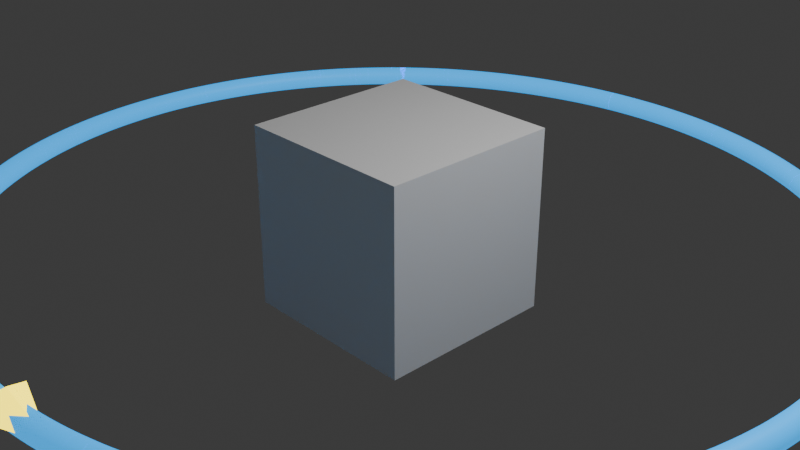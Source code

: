 # Source: supermileage.blend  (saved by Blender 5.1.29; exported with 4.5.12 LTS)
import bpy
from mathutils import Matrix  # noqa: F401  (used for matrix-valued properties, if any)

bpy.ops.wm.read_factory_settings(use_empty=True)
scene = bpy.context.scene
scene.name = 'Scene'

# ---- collections
col_collection = bpy.data.collections.new('Collection'); scene.collection.children.link(col_collection)

# ---- materials (node trees are filled in below, after node groups)
mat_material = bpy.data.materials.new('Material')
mat_material.alpha_threshold = 0.0
mat_material.use_backface_culling_lightprobe_volume = False
mat_material.roughness = 0.5
mat_material.line_color = (0.0, 0.0, 0.0, 1.0)
mat_gps_carmat = bpy.data.materials.new('GPS_CarMat')
mat_gps_trailmat = bpy.data.materials.new('GPS_TrailMat')
mat_gps_textmat = bpy.data.materials.new('GPS_TextMat')

# ---- material node trees
mat_material.use_nodes = True; mat_material.node_tree.nodes.clear()
_N = mat_material.node_tree.nodes; _L = mat_material.node_tree.links
n0 = _N.new('ShaderNodeOutputMaterial'); n0.name = 'Material Output'; n0.location = (200, 100)
n1 = _N.new('ShaderNodeBsdfPrincipled'); n1.name = 'Principled BSDF'; n1.location = (-200, 100)
_L.new(n1.outputs[0], n0.inputs[0])
n0.is_active_output = True
mat_gps_carmat.use_nodes = True; mat_gps_carmat.node_tree.nodes.clear()
_N = mat_gps_carmat.node_tree.nodes; _L = mat_gps_carmat.node_tree.links
n0 = _N.new('ShaderNodeBsdfPrincipled'); n0.name = 'Principled BSDF'; n0.location = (-200, 100)
n0.inputs[0].default_value = (1.0, 0.7933, 0.0, 1.0)
n0.inputs[27].default_value = (1.0, 0.7933, 0.0, 1.0)
n0.inputs[28].default_value = 3.0
n1 = _N.new('ShaderNodeOutputMaterial'); n1.name = 'Material Output'; n1.location = (200, 100)
_L.new(n0.outputs[0], n1.inputs[0])
n1.is_active_output = True
mat_gps_trailmat.use_nodes = True; mat_gps_trailmat.node_tree.nodes.clear()
_N = mat_gps_trailmat.node_tree.nodes; _L = mat_gps_trailmat.node_tree.links
n0 = _N.new('ShaderNodeBsdfPrincipled'); n0.name = 'Principled BSDF'; n0.location = (-200, 100)
n0.inputs[0].default_value = (0.0, 0.4, 1.0, 1.0)
n0.inputs[27].default_value = (0.0, 0.4, 1.0, 1.0)
n0.inputs[28].default_value = 1.0
n1 = _N.new('ShaderNodeOutputMaterial'); n1.name = 'Material Output'; n1.location = (200, 100)
_L.new(n0.outputs[0], n1.inputs[0])
n1.is_active_output = True
mat_gps_textmat.use_nodes = True; mat_gps_textmat.node_tree.nodes.clear()
_N = mat_gps_textmat.node_tree.nodes; _L = mat_gps_textmat.node_tree.links
n0 = _N.new('ShaderNodeBsdfPrincipled'); n0.name = 'Principled BSDF'; n0.location = (-200, 100)
n0.inputs[0].default_value = (1.0, 1.0, 1.0, 1.0)
n0.inputs[28].default_value = 1.0
n1 = _N.new('ShaderNodeOutputMaterial'); n1.name = 'Material Output'; n1.location = (200, 100)
_L.new(n0.outputs[0], n1.inputs[0])
n1.is_active_output = True

# ---- world
world_world = bpy.data.worlds.new('World'); scene.world = world_world
world_world.use_nodes = True; world_world.node_tree.nodes.clear()
_N = world_world.node_tree.nodes; _L = world_world.node_tree.links
n0 = _N.new('ShaderNodeOutputWorld'); n0.name = 'World Output'; n0.location = (200, 100)
n1 = _N.new('ShaderNodeBackground'); n1.name = 'Background'; n1.location = (-200, 100)
n1.inputs[0].default_value = (0.05088, 0.05088, 0.05088, 1.0)
_L.new(n1.outputs[0], n0.inputs[0])
n0.is_active_output = True
world_world.color = (0.05088, 0.05088, 0.05088)
world_world.sun_shadow_jitter_overblur = 0.0

# ---- cameras
cam_camera = bpy.data.cameras.new('Camera')
cam_camera.clip_end = 100.0
cam_camera.ortho_scale = 7.314

# ---- lights
light_light = bpy.data.lights.new('Light', 'POINT')
light_light.energy = 1000.0
light_light.shadow_soft_size = 0.1

# ---- meshes
me_cube = bpy.data.meshes.new('Cube')
me_cube.from_pydata([(1.0, 1.0, 1.0), (1.0, 1.0, -1.0), (1.0, -1.0, 1.0), (1.0, -1.0, -1.0), (-1.0, 1.0, 1.0), (-1.0, 1.0, -1.0), (-1.0, -1.0, 1.0), (-1.0, -1.0, -1.0)], [], [(0, 4, 6, 2), (3, 2, 6, 7), (7, 6, 4, 5), (5, 1, 3, 7), (1, 0, 2, 3), (5, 4, 0, 1)])
_uv = me_cube.uv_layers.new(name='UVMap')
_uv.uv.foreach_set('vector', [0.625, 0.5, 0.875, 0.5, 0.875, 0.75, 0.625, 0.75, 0.375, 0.75, 0.625, 0.75, 0.625, 1.0, 0.375, 1.0, 0.375, 0.0, 0.625, 0.0, 0.625, 0.25, 0.375, 0.25, 0.125, 0.5, 0.375, 0.5, 0.375, 0.75, 0.125, 0.75, 0.375, 0.5, 0.625, 0.5, 0.625, 0.75, 0.375, 0.75, 0.375, 0.25, 0.625, 0.25, 0.625, 0.5, 0.375, 0.5])
me_cube.materials.append(mat_material)
me_cube.use_mirror_vertex_groups = False
me_cube.update()
me_gps_carmesh = bpy.data.meshes.new('GPS_CarMesh')
me_gps_carmesh.from_pydata([(0.0, 1.0, 0.0), (-0.5, -0.4, 0.0), (0.5, -0.4, 0.0), (0.0, 0.1, 0.4)], [], [(0, 1, 3), (0, 3, 2), (1, 2, 3), (0, 2, 1)])
me_gps_carmesh.materials.append(mat_gps_carmat)
me_gps_carmesh.update()

# ---- curves / text
cu_gps_trailcurve = bpy.data.curves.new('GPS_TrailCurve', 'CURVE')
cu_gps_trailcurve.dimensions = '3D'
_sp = cu_gps_trailcurve.splines.new('POLY'); _sp.points.add(499)
_sp.points.foreach_set('co', [3.74, 2.441, 0.0, 1.0, 3.686, 2.518, 0.0, 1.0, 3.631, 2.594, 0.0, 1.0, 3.574, 2.668, 0.0, 1.0, 3.515, 2.741, 0.0, 1.0, 3.455, 2.812, 0.0, 1.0, 3.394, 2.883, 0.0, 1.0, 3.328, 2.955, 0.0, 1.0, 3.264, 3.022, 0.0, 1.0, 3.198, 3.089, 0.0, 1.0, 3.13, 3.154, 0.0, 1.0, 3.06, 3.218, 0.0, 1.0, 2.989, 3.281, 0.0, 1.0, 2.918, 3.342, 0.0, 1.0, 2.845, 3.401, 0.0, 1.0, 2.771, 3.459, 0.0, 1.0, 2.695, 3.516, 0.0, 1.0, 2.618, 3.57, 0.0, 1.0, 2.54, 3.624, 0.0, 1.0, 2.461, 3.675, 0.0, 1.0, 2.381, 3.725, 0.0, 1.0, 2.298, 3.774, 0.0, 1.0, 2.216, 3.821, 0.0, 1.0, 2.133, 3.865, 0.0, 1.0, 2.049, 3.908, 0.0, 1.0, 1.964, 3.95, 0.0, 1.0, 1.878, 3.989, 0.0, 1.0, 1.792, 4.027, 0.0, 1.0, 1.704, 4.063, 0.0, 1.0, 1.616, 4.097, 0.0, 1.0, 1.527, 4.129, 0.0, 1.0, 1.437, 4.16, 0.0, 1.0, 1.347, 4.188, 0.0, 1.0, 1.256, 4.215, 0.0, 1.0, 1.165, 4.24, 0.0, 1.0, 1.074, 4.263, 0.0, 1.0, 0.9809, 4.284, 0.0, 1.0, 0.8881, 4.303, 0.0, 1.0, 0.7944, 4.321, 0.0, 1.0, 0.6995, 4.336, 0.0, 1.0, 0.6058, 4.35, 0.0, 1.0, 0.5119, 4.361, 0.0, 1.0, 0.4176, 4.371, 0.0, 1.0, 0.3229, 4.378, 0.0, 1.0, 0.2273, 4.384, 0.0, 1.0, 0.1327, 4.388, 0.0, 1.0, 0.0373, 4.39, 0.0, 1.0, -0.05762, 4.389, 0.0, 1.0, -0.152, 4.387, 0.0, 1.0, -0.2466, 4.383, 0.0, 1.0, -0.3412, 4.377, 0.0, 1.0, -0.4391, 4.369, 0.0, 1.0, -0.5502, 4.357, 0.0, 1.0, -0.6445, 4.344, 0.0, 1.0, -0.7381, 4.33, 0.0, 1.0, -0.8316, 4.314, 0.0, 1.0, -0.9246, 4.296, 0.0, 1.0, -1.017, 4.276, 0.0, 1.0, -1.109, 4.254, 0.0, 1.0, -1.201, 4.23, 0.0, 1.0, -1.292, 4.205, 0.0, 1.0, -1.383, 4.177, 0.0, 1.0, -1.473, 4.148, 0.0, 1.0, -1.563, 4.116, 0.0, 1.0, -1.652, 4.083, 0.0, 1.0, -1.74, 4.048, 0.0, 1.0, -1.829, 4.011, 0.0, 1.0, -1.915, 3.972, 0.0, 1.0, -2.0, 3.932, 0.0, 1.0, -2.085, 3.89, 0.0, 1.0, -2.168, 3.846, 0.0, 1.0, -2.251, 3.801, 0.0, 1.0, -2.333, 3.754, 0.0, 1.0, -2.413, 3.705, 0.0, 1.0, -2.492, 3.655, 0.0, 1.0, -2.571, 3.603, 0.0, 1.0, -2.648, 3.549, 0.0, 1.0, -2.724, 3.494, 0.0, 1.0, -2.798, 3.438, 0.0, 1.0, -2.872, 3.379, 0.0, 1.0, -2.953, 3.313, 0.0, 1.0, -3.024, 3.251, 0.0, 1.0, -3.093, 3.188, 0.0, 1.0, -3.162, 3.124, 0.0, 1.0, -3.228, 3.058, 0.0, 1.0, -3.294, 2.991, 0.0, 1.0, -3.359, 2.921, 0.0, 1.0, -3.421, 2.851, 0.0, 1.0, -3.482, 2.78, 0.0, 1.0, -3.542, 2.708, 0.0, 1.0, -3.599, 2.635, 0.0, 1.0, -3.657, 2.558, 0.0, 1.0, -3.711, 2.483, 0.0, 1.0, -3.764, 2.406, 0.0, 1.0, -3.815, 2.328, 0.0, 1.0, -3.866, 2.247, 0.0, 1.0, -3.914, 2.166, 0.0, 1.0, -3.96, 2.085, 0.0, 1.0, -4.004, 2.003, 0.0, 1.0, -4.046, 1.92, 0.0, 1.0, -4.087, 1.837, 0.0, 1.0, -4.126, 1.752, 0.0, 1.0, -4.163, 1.666, 0.0, 1.0, -4.198, 1.58, 0.0, 1.0, -4.232, 1.493, 0.0, 1.0, -4.263, 1.406, 0.0, 1.0, -4.292, 1.318, 0.0, 1.0, -4.32, 1.229, 0.0, 1.0, -4.346, 1.14, 0.0, 1.0, -4.37, 1.049, 0.0, 1.0, -4.391, 0.9593, 0.0, 1.0, -4.411, 0.8682, 0.0, 1.0, -4.429, 0.7768, 0.0, 1.0, -4.445, 0.6855, 0.0, 1.0, -4.459, 0.5941, 0.0, 1.0, -4.471, 0.502, 0.0, 1.0, -4.48, 0.4091, 0.0, 1.0, -4.488, 0.3151, 0.0, 1.0, -4.494, 0.2228, 0.0, 1.0, -4.498, 0.1304, 0.0, 1.0, -4.5, 0.0376, 0.0, 1.0, -4.5, -0.05487, 0.0, 1.0, -4.497, -0.1475, 0.0, 1.0, -4.493, -0.2425, 0.0, 1.0, -4.487, -0.3347, 0.0, 1.0, -4.479, -0.4273, 0.0, 1.0, -4.468, -0.5195, 0.0, 1.0, -4.456, -0.6111, 0.0, 1.0, -4.442, -0.7026, 0.0, 1.0, -4.426, -0.7937, 0.0, 1.0, -4.408, -0.8845, 0.0, 1.0, -4.388, -0.975, 0.0, 1.0, -4.366, -1.065, 0.0, 1.0, -4.342, -1.154, 0.0, 1.0, -4.316, -1.244, 0.0, 1.0, -4.287, -1.334, 0.0, 1.0, -4.257, -1.422, 0.0, 1.0, -4.226, -1.51, 0.0, 1.0, -4.192, -1.596, 0.0, 1.0, -4.157, -1.682, 0.0, 1.0, -4.119, -1.767, 0.0, 1.0, -4.08, -1.851, 0.0, 1.0, -4.039, -1.935, 0.0, 1.0, -3.996, -2.018, 0.0, 1.0, -3.952, -2.1, 0.0, 1.0, -3.905, -2.181, 0.0, 1.0, -3.857, -2.261, 0.0, 1.0, -3.807, -2.34, 0.0, 1.0, -3.756, -2.418, 0.0, 1.0, -3.703, -2.495, 0.0, 1.0, -3.648, -2.57, 0.0, 1.0, -3.592, -2.645, 0.0, 1.0, -3.534, -2.718, 0.0, 1.0, -3.474, -2.79, 0.0, 1.0, -3.413, -2.861, 0.0, 1.0, -3.35, -2.931, 0.0, 1.0, -3.286, -2.999, 0.0, 1.0, -3.22, -3.066, 0.0, 1.0, -3.153, -3.132, 0.0, 1.0, -3.084, -3.197, 0.0, 1.0, -3.014, -3.259, 0.0, 1.0, -2.942, -3.321, 0.0, 1.0, -2.87, -3.381, 0.0, 1.0, -2.796, -3.44, 0.0, 1.0, -2.721, -3.497, 0.0, 1.0, -2.645, -3.552, 0.0, 1.0, -2.567, -3.605, 0.0, 1.0, -2.489, -3.657, 0.0, 1.0, -2.409, -3.708, 0.0, 1.0, -2.329, -3.756, 0.0, 1.0, -2.246, -3.804, 0.0, 1.0, -2.163, -3.849, 0.0, 1.0, -2.079, -3.893, 0.0, 1.0, -1.994, -3.935, 0.0, 1.0, -1.909, -3.975, 0.0, 1.0, -1.822, -4.014, 0.0, 1.0, -1.728, -4.053, 0.0, 1.0, -1.64, -4.088, 0.0, 1.0, -1.552, -4.12, 0.0, 1.0, -1.459, -4.153, 0.0, 1.0, -1.233, -4.222, 0.0, 1.0, -1.109, -4.254, 0.0, 1.0, -0.9579, -4.289, 0.0, 1.0, -0.8649, -4.308, 0.0, 1.0, -0.7713, -4.325, 0.0, 1.0, -0.6777, -4.34, 0.0, 1.0, -0.5836, -4.353, 0.0, 1.0, -0.4847, -4.364, 0.0, 1.0, -0.3777, -4.374, 0.0, 1.0, -0.2737, -4.382, 0.0, 1.0, -0.1791, -4.386, 0.0, 1.0, -0.0802, -4.389, 0.0, 1.0, 0.01467, -4.39, 0.0, 1.0, 0.1096, -4.388, 0.0, 1.0, 0.2044, -4.385, 0.0, 1.0, 0.2991, -4.38, 0.0, 1.0, 0.3937, -4.373, 0.0, 1.0, 0.4885, -4.364, 0.0, 1.0, 0.5951, -4.351, 0.0, 1.0, 0.7014, -4.336, 0.0, 1.0, 0.7971, -4.32, 0.0, 1.0, 0.8946, -4.302, 0.0, 1.0, 0.9949, -4.281, 0.0, 1.0, 1.129, -4.249, 0.0, 1.0, 1.305, -4.201, 0.0, 1.0, 1.41, -4.169, 0.0, 1.0, 1.506, -4.136, 0.0, 1.0, 1.603, -4.102, 0.0, 1.0, 1.693, -4.067, 0.0, 1.0, 1.781, -4.031, 0.0, 1.0, 1.874, -3.991, 0.0, 1.0, 1.961, -3.951, 0.0, 1.0, 2.048, -3.909, 0.0, 1.0, 2.132, -3.866, 0.0, 1.0, 2.217, -3.82, 0.0, 1.0, 2.308, -3.769, 0.0, 1.0, 2.391, -3.719, 0.0, 1.0, 2.474, -3.667, 0.0, 1.0, 2.558, -3.611, 0.0, 1.0, 2.64, -3.555, 0.0, 1.0, 2.725, -3.493, 0.0, 1.0, 2.803, -3.434, 0.0, 1.0, 2.878, -3.375, 0.0, 1.0, 2.952, -3.313, 0.0, 1.0, 3.024, -3.251, 0.0, 1.0, 3.096, -3.186, 0.0, 1.0, 3.165, -3.121, 0.0, 1.0, 3.235, -3.051, 0.0, 1.0, 3.302, -2.982, 0.0, 1.0, 3.372, -2.906, 0.0, 1.0, 3.439, -2.831, 0.0, 1.0, 3.5, -2.759, 0.0, 1.0, 3.56, -2.686, 0.0, 1.0, 3.617, -2.612, 0.0, 1.0, 3.672, -2.537, 0.0, 1.0, 3.726, -2.461, 0.0, 1.0, 3.779, -2.384, 0.0, 1.0, 3.829, -2.306, 0.0, 1.0, 3.878, -2.226, 0.0, 1.0, 3.926, -2.146, 0.0, 1.0, 3.972, -2.064, 0.0, 1.0, 4.016, -1.981, 0.0, 1.0, 4.058, -1.898, 0.0, 1.0, 4.104, -1.801, 0.0, 1.0, 4.142, -1.716, 0.0, 1.0, 4.178, -1.63, 0.0, 1.0, 4.212, -1.544, 0.0, 1.0, 4.245, -1.457, 0.0, 1.0, 4.275, -1.37, 0.0, 1.0, 4.304, -1.282, 0.0, 1.0, 4.331, -1.193, 0.0, 1.0, 4.356, -1.103, 0.0, 1.0, 4.379, -1.013, 0.0, 1.0, 4.399, -0.9229, 0.0, 1.0, 4.418, -0.8323, 0.0, 1.0, 4.435, -0.7415, 0.0, 1.0, 4.45, -0.6498, 0.0, 1.0, 4.464, -0.5582, 0.0, 1.0, 4.475, -0.4659, 0.0, 1.0, 4.484, -0.3737, 0.0, 1.0, 4.492, -0.2663, 0.0, 1.0, 4.497, -0.1737, 0.0, 1.0, 4.499, -0.0812, 0.0, 1.0, 4.5, 0.01597, 0.0, 1.0, 4.499, 0.1083, 0.0, 1.0, 4.495, 0.2007, 0.0, 1.0, 4.49, 0.2929, 0.0, 1.0, 4.483, 0.3849, 0.0, 1.0, 4.473, 0.477, 0.0, 1.0, 4.462, 0.5692, 0.0, 1.0, 4.449, 0.6608, 0.0, 1.0, 4.433, 0.7529, 0.0, 1.0, 4.416, 0.8445, 0.0, 1.0, 4.397, 0.9361, 0.0, 1.0, 4.375, 1.027, 0.0, 1.0, 4.352, 1.117, 0.0, 1.0, 4.327, 1.206, 0.0, 1.0, 4.3, 1.295, 0.0, 1.0, 4.271, 1.383, 0.0, 1.0, 4.24, 1.47, 0.0, 1.0, 4.207, 1.557, 0.0, 1.0, 4.173, 1.644, 0.0, 1.0, 4.134, 1.733, 0.0, 1.0, 4.096, 1.818, 0.0, 1.0, 4.056, 1.902, 0.0, 1.0, 4.014, 1.985, 0.0, 1.0, 3.97, 2.067, 0.0, 1.0, 3.924, 2.148, 0.0, 1.0, 3.877, 2.229, 0.0, 1.0, 3.828, 2.308, 0.0, 1.0, 3.777, 2.386, 0.0, 1.0, 3.724, 2.464, 0.0, 1.0, 3.67, 2.54, 0.0, 1.0, 3.615, 2.615, 0.0, 1.0, 3.557, 2.689, 0.0, 1.0, 3.498, 2.761, 0.0, 1.0, 3.438, 2.833, 0.0, 1.0, 3.376, 2.903, 0.0, 1.0, 3.312, 2.972, 0.0, 1.0, 3.247, 3.039, 0.0, 1.0, 3.181, 3.105, 0.0, 1.0, 3.113, 3.17, 0.0, 1.0, 3.044, 3.233, 0.0, 1.0, 2.973, 3.295, 0.0, 1.0, 2.902, 3.355, 0.0, 1.0, 2.828, 3.414, 0.0, 1.0, 2.753, 3.472, 0.0, 1.0, 2.678, 3.528, 0.0, 1.0, 2.601, 3.582, 0.0, 1.0, 2.523, 3.635, 0.0, 1.0, 2.444, 3.686, 0.0, 1.0, 2.364, 3.735, 0.0, 1.0, 2.283, 3.783, 0.0, 1.0, 2.2, 3.83, 0.0, 1.0, 2.116, 3.874, 0.0, 1.0, 2.032, 3.917, 0.0, 1.0, 1.947, 3.957, 0.0, 1.0, 1.861, 3.997, 0.0, 1.0, 1.774, 4.034, 0.0, 1.0, 1.687, 4.07, 0.0, 1.0, 1.598, 4.104, 0.0, 1.0, 1.509, 4.136, 0.0, 1.0, 1.418, 4.166, 0.0, 1.0, 1.328, 4.194, 0.0, 1.0, 1.237, 4.221, 0.0, 1.0, 1.145, 4.245, 0.0, 1.0, 1.053, 4.268, 0.0, 1.0, 0.9446, 4.292, 0.0, 1.0, 0.8514, 4.31, 0.0, 1.0, 0.758, 4.327, 0.0, 1.0, 0.6642, 4.342, 0.0, 1.0, 0.564, 4.355, 0.0, 1.0, 0.4698, 4.366, 0.0, 1.0, 0.3703, 4.375, 0.0, 1.0, 0.2756, 4.381, 0.0, 1.0, 0.1801, 4.386, 0.0, 1.0, 0.08518, 4.389, 0.0, 1.0, -0.009584, 4.39, 0.0, 1.0, -0.1044, 4.389, 0.0, 1.0, -0.1992, 4.385, 0.0, 1.0, -0.2943, 4.38, 0.0, 1.0, -0.3887, 4.373, 0.0, 1.0, -0.4853, 4.364, 0.0, 1.0, -0.5794, 4.353, 0.0, 1.0, -0.673, 4.34, 0.0, 1.0, -0.7667, 4.326, 0.0, 1.0, -0.8598, 4.309, 0.0, 1.0, -0.9528, 4.29, 0.0, 1.0, -1.045, 4.27, 0.0, 1.0, -1.137, 4.247, 0.0, 1.0, -1.229, 4.223, 0.0, 1.0, -1.32, 4.197, 0.0, 1.0, -1.41, 4.169, 0.0, 1.0, -1.5, 4.139, 0.0, 1.0, -1.59, 4.107, 0.0, 1.0, -1.678, 4.073, 0.0, 1.0, -1.765, 4.038, 0.0, 1.0, -1.853, 4.0, 0.0, 1.0, -1.939, 3.961, 0.0, 1.0, -2.024, 3.921, 0.0, 1.0, -2.108, 3.878, 0.0, 1.0, -2.192, 3.834, 0.0, 1.0, -2.275, 3.787, 0.0, 1.0, -2.357, 3.74, 0.0, 1.0, -2.437, 3.69, 0.0, 1.0, -2.516, 3.639, 0.0, 1.0, -2.594, 3.587, 0.0, 1.0, -2.671, 3.533, 0.0, 1.0, -2.747, 3.477, 0.0, 1.0, -2.822, 3.419, 0.0, 1.0, -2.895, 3.36, 0.0, 1.0, -2.967, 3.3, 0.0, 1.0, -3.038, 3.238, 0.0, 1.0, -3.107, 3.175, 0.0, 1.0, -3.175, 3.111, 0.0, 1.0, -3.242, 3.044, 0.0, 1.0, -3.307, 2.977, 0.0, 1.0, -3.371, 2.908, 0.0, 1.0, -3.433, 2.838, 0.0, 1.0, -3.494, 2.766, 0.0, 1.0, -3.555, 2.692, 0.0, 1.0, -3.612, 2.618, 0.0, 1.0, -3.668, 2.543, 0.0, 1.0, -3.722, 2.467, 0.0, 1.0, -3.775, 2.39, 0.0, 1.0, -3.825, 2.312, 0.0, 1.0, -3.881, 2.222, 0.0, 1.0, -3.928, 2.142, 0.0, 1.0, -3.973, 2.061, 0.0, 1.0, -4.017, 1.978, 0.0, 1.0, -4.059, 1.895, 0.0, 1.0, -4.099, 1.811, 0.0, 1.0, -4.137, 1.727, 0.0, 1.0, -4.174, 1.641, 0.0, 1.0, -4.208, 1.556, 0.0, 1.0, -4.242, 1.466, 0.0, 1.0, -4.272, 1.379, 0.0, 1.0, -4.301, 1.291, 0.0, 1.0, -4.328, 1.202, 0.0, 1.0, -4.353, 1.113, 0.0, 1.0, -4.376, 1.023, 0.0, 1.0, -4.397, 0.9326, 0.0, 1.0, -4.417, 0.8416, 0.0, 1.0, -4.434, 0.7507, 0.0, 1.0, -4.449, 0.6596, 0.0, 1.0, -4.462, 0.568, 0.0, 1.0, -4.474, 0.4753, 0.0, 1.0, -4.483, 0.3834, 0.0, 1.0, -4.49, 0.2912, 0.0, 1.0, -4.495, 0.1987, 0.0, 1.0, -4.499, 0.1064, 0.0, 1.0, -4.5, 0.01281, 0.0, 1.0, -4.499, -0.07941, 0.0, 1.0, -4.497, -0.1721, 0.0, 1.0, -4.492, -0.2643, 0.0, 1.0, -4.485, -0.3569, 0.0, 1.0, -4.476, -0.4492, 0.0, 1.0, -4.466, -0.5415, 0.0, 1.0, -4.453, -0.6338, 0.0, 1.0, -4.438, -0.7252, 0.0, 1.0, -4.422, -0.816, 0.0, 1.0, -4.403, -0.9071, 0.0, 1.0, -4.382, -0.9979, 0.0, 1.0, -4.36, -1.088, 0.0, 1.0, -4.335, -1.177, 0.0, 1.0, -4.309, -1.266, 0.0, 1.0, -4.28, -1.355, 0.0, 1.0, -4.25, -1.442, 0.0, 1.0, -4.218, -1.53, 0.0, 1.0, -4.184, -1.616, 0.0, 1.0, -4.148, -1.702, 0.0, 1.0, -4.111, -1.786, 0.0, 1.0, -4.067, -1.878, 0.0, 1.0, -4.026, -1.961, 0.0, 1.0, -3.983, -2.044, 0.0, 1.0, -3.938, -2.125, 0.0, 1.0, -3.891, -2.206, 0.0, 1.0, -3.842, -2.285, 0.0, 1.0, -3.792, -2.364, 0.0, 1.0, -3.74, -2.441, 0.0, 1.0, -3.686, -2.518, 0.0, 1.0, -3.631, -2.593, 0.0, 1.0, -3.574, -2.667, 0.0, 1.0, -3.516, -2.74, 0.0, 1.0, -3.456, -2.812, 0.0, 1.0, -3.394, -2.883, 0.0, 1.0, -3.331, -2.952, 0.0, 1.0, -3.266, -3.02, 0.0, 1.0, -3.2, -3.086, 0.0, 1.0, -3.133, -3.151, 0.0, 1.0, -3.058, -3.22, 0.0, 1.0, -2.987, -3.283, 0.0, 1.0, -2.916, -3.344, 0.0, 1.0, -2.841, -3.404, 0.0, 1.0, -2.765, -3.463, 0.0, 1.0, -2.689, -3.52, 0.0, 1.0, -2.613, -3.574, 0.0, 1.0, -2.535, -3.627, 0.0, 1.0, -2.456, -3.678, 0.0, 1.0, -2.376, -3.728, 0.0, 1.0, -2.295, -3.776, 0.0, 1.0, -2.212, -3.823, 0.0, 1.0, -2.128, -3.868, 0.0, 1.0, -2.044, -3.911, 0.0, 1.0, -1.959, -3.952, 0.0, 1.0, -1.873, -3.991, 0.0, 1.0, -1.786, -4.029, 0.0, 1.0, -1.699, -4.065, 0.0, 1.0, -1.611, -4.099, 0.0, 1.0, -1.522, -4.131, 0.0, 1.0, -1.432, -4.162, 0.0, 1.0, -1.339, -4.191, 0.0, 1.0, -1.248, -4.217, 0.0, 1.0, -1.156, -4.242, 0.0, 1.0, -1.064, -4.265, 0.0, 1.0, -0.9708, -4.286, 0.0, 1.0, -0.8776, -4.305, 0.0, 1.0, -0.784, -4.323, 0.0, 1.0, -0.6889, -4.338, 0.0, 1.0, -0.5951, -4.351, 0.0, 1.0, -0.5012, -4.362, 0.0, 1.0, -0.4066, -4.372, 0.0, 1.0, -0.3117, -4.379, 0.0, 1.0, -0.2164, -4.385, 0.0, 1.0, -0.1213, -4.388, 0.0, 1.0, -0.02607, -4.39, 0.0, 1.0, 0.06899, -4.389, 0.0, 1.0, 0.1636, -4.387, 0.0, 1.0, 0.2589, -4.382, 0.0, 1.0, 0.3534, -4.376, 0.0, 1.0, 0.4478, -4.368, 0.0, 1.0, 0.542, -4.358, 0.0, 1.0, 0.6361, -4.346, 0.0, 1.0, 0.73, -4.332, 0.0, 1.0, 0.8232, -4.316, 0.0, 1.0, 0.9168, -4.298, 0.0, 1.0, 1.01, -4.278, 0.0, 1.0, 1.102, -4.256, 0.0, 1.0, 1.194, -4.232, 0.0, 1.0, 1.286, -4.207, 0.0, 1.0])
cu_gps_trailcurve.materials.append(mat_gps_trailmat)
cu_gps_trailcurve.bevel_resolution = 2
cu_gps_trailcurve.bevel_depth = 0.12
cu_gps_trailcurve.fill_mode = 'FULL'
txt_gps_stats = bpy.data.curves.new('GPS_Stats', 'FONT')
txt_gps_stats.dimensions = '2D'
txt_gps_stats.body = 'SPD    36.2 mph\nACCEL -0.334 g\nHDG    86.6° E\nDIST  53.59 mi\nMAX    55.0 mph'
txt_gps_stats.materials.append(mat_gps_textmat)
txt_gps_stats.size = 0.8

# ---- objects
ob_cube = bpy.data.objects.new('Cube', me_cube)
ob_light = bpy.data.objects.new('Light', light_light)
ob_camera = bpy.data.objects.new('Camera', cam_camera)
ob_gps_car = bpy.data.objects.new('GPS_Car', me_gps_carmesh)
ob_gps_trail = bpy.data.objects.new('GPS_Trail', cu_gps_trailcurve)
ob_gps_stats = bpy.data.objects.new('GPS_Stats', txt_gps_stats)

# ---- transforms, parenting, visibility, modifiers, constraints
ob_cube.location = (0.0, 0.0, 0.0)
ob_cube.lock_rotations_4d = False
ob_cube.empty_display_type = 'ARROWS'
ob_cube.lineart.crease_threshold = 0.0
ob_light.location = (4.076, 1.005, 5.904)
ob_light.rotation_euler = (0.6503, 0.05522, 1.866)
ob_light.lock_rotations_4d = False
ob_light.empty_display_type = 'ARROWS'
ob_light.color = (0.0, 0.0, 0.0, 0.0)
ob_light.lineart.crease_threshold = 0.0
ob_camera.location = (7.359, -6.926, 4.958)
ob_camera.rotation_euler = (1.109, 0.0, 0.8149)
ob_camera.lock_rotations_4d = False
ob_camera.empty_display_type = 'ARROWS'
ob_camera.color = (0.0, 0.0, 0.0, 0.0)
ob_camera.display_type = 'WIRE'
ob_camera.lineart.crease_threshold = 0.0
ob_gps_car.location = (0.3534, -4.376, 0.0)
ob_gps_car.rotation_euler = (0.0, 0.0, -1.511)
ob_gps_car.scale = (0.6, 0.6, 0.6)
ob_gps_trail.location = (0.0, 0.0, 0.0)
ob_gps_stats.location = (0.3534, -4.376, 6.0)

# ---- collection membership
col_collection.objects.link(ob_cube)
col_collection.objects.link(ob_light)
col_collection.objects.link(ob_camera)
col_collection.objects.link(ob_gps_car)
col_collection.objects.link(ob_gps_trail)
col_collection.objects.link(ob_gps_stats)

# ---- scene / render settings (as saved in the file)
scene.camera = ob_camera
scene.frame_start = 1; scene.frame_end = 250; scene.frame_set(1)
scene.render.engine = 'BLENDER_EEVEE_NEXT'
scene.render.bake_bias = 0.0
scene.render.bake_samples = 0
scene.cycles.sampling_pattern = 'TABULATED_SOBOL'
scene.eevee.use_volume_custom_range = False
bpy.context.view_layer.update()
